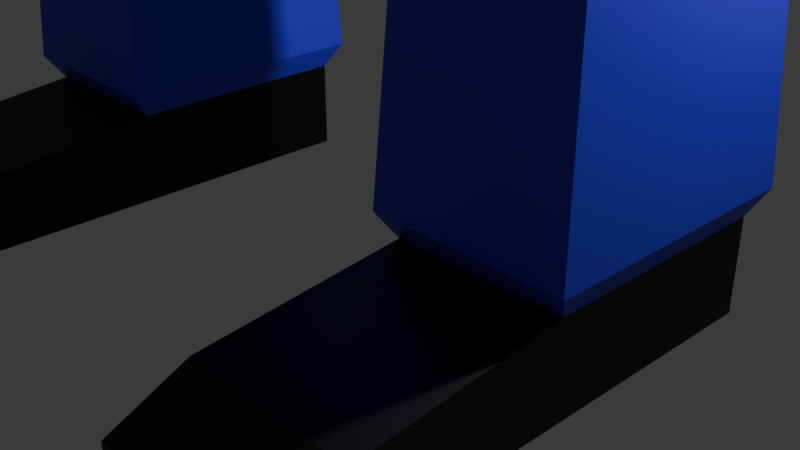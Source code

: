 # Source: luca_project.blend  (saved by Blender 4.3.34; exported with 4.5.12 LTS)
import bpy
from mathutils import Matrix  # noqa: F401  (used for matrix-valued properties, if any)

bpy.ops.wm.read_factory_settings(use_empty=True)
scene = bpy.context.scene
scene.name = 'Scene'

# ---- collections
col_collection = bpy.data.collections.new('Collection'); scene.collection.children.link(col_collection)

# ---- materials (node trees are filled in below, after node groups)
mat_skin = bpy.data.materials.new('skin')
mat_skin.alpha_threshold = 0.0
mat_skin.roughness = 0.5
mat_skin.line_color = (0.0, 0.0, 0.0, 1.0)
mat_shoe = bpy.data.materials.new('shoe')
mat_pants = bpy.data.materials.new('pants')
mat_belt = bpy.data.materials.new('belt')
mat_shirt = bpy.data.materials.new('shirt')
mat_eye = bpy.data.materials.new('eye')
mat_badge = bpy.data.materials.new('badge')

# ---- material node trees
mat_skin.use_nodes = True; mat_skin.node_tree.nodes.clear()
_N = mat_skin.node_tree.nodes; _L = mat_skin.node_tree.links
n0 = _N.new('ShaderNodeOutputMaterial'); n0.name = 'Material Output'; n0.location = (300, 300)
n1 = _N.new('ShaderNodeBsdfPrincipled'); n1.name = 'Principled BSDF'; n1.location = (10, 300)
n1.inputs[0].default_value = (0.8008, 0.683, 0.3161, 1.0)
n1.inputs[3].default_value = 1.45
_L.new(n1.outputs[0], n0.inputs[0])
n0.is_active_output = True
mat_shoe.use_nodes = True; mat_shoe.node_tree.nodes.clear()
_N = mat_shoe.node_tree.nodes; _L = mat_shoe.node_tree.links
n0 = _N.new('ShaderNodeBsdfPrincipled'); n0.name = 'Principled BSDF'; n0.location = (10, 300)
n0.inputs[0].default_value = (0.0, 0.0, 0.0, 1.0)
n1 = _N.new('ShaderNodeOutputMaterial'); n1.name = 'Material Output'; n1.location = (300, 300)
_L.new(n0.outputs[0], n1.inputs[0])
n1.is_active_output = True
mat_pants.use_nodes = True; mat_pants.node_tree.nodes.clear()
_N = mat_pants.node_tree.nodes; _L = mat_pants.node_tree.links
n0 = _N.new('ShaderNodeBsdfPrincipled'); n0.name = 'Principled BSDF'; n0.location = (10, 300)
n0.inputs[0].default_value = (0.04646, 0.03582, 0.8003, 1.0)
n1 = _N.new('ShaderNodeOutputMaterial'); n1.name = 'Material Output'; n1.location = (300, 300)
_L.new(n0.outputs[0], n1.inputs[0])
n1.is_active_output = True
mat_belt.use_nodes = True; mat_belt.node_tree.nodes.clear()
_N = mat_belt.node_tree.nodes; _L = mat_belt.node_tree.links
n0 = _N.new('ShaderNodeBsdfPrincipled'); n0.name = 'Principled BSDF'; n0.location = (10, 300)
n0.inputs[0].default_value = (0.0, 0.0, 0.0, 1.0)
n1 = _N.new('ShaderNodeOutputMaterial'); n1.name = 'Material Output'; n1.location = (300, 300)
_L.new(n0.outputs[0], n1.inputs[0])
n1.is_active_output = True
mat_shirt.use_nodes = True; mat_shirt.node_tree.nodes.clear()
_N = mat_shirt.node_tree.nodes; _L = mat_shirt.node_tree.links
n0 = _N.new('ShaderNodeBsdfPrincipled'); n0.name = 'Principled BSDF'; n0.location = (10, 300)
n0.inputs[0].default_value = (0.03348, 0.3778, 0.8004, 1.0)
n1 = _N.new('ShaderNodeOutputMaterial'); n1.name = 'Material Output'; n1.location = (300, 300)
_L.new(n0.outputs[0], n1.inputs[0])
n1.is_active_output = True
mat_eye.use_nodes = True; mat_eye.node_tree.nodes.clear()
_N = mat_eye.node_tree.nodes; _L = mat_eye.node_tree.links
n0 = _N.new('ShaderNodeBsdfPrincipled'); n0.name = 'Principled BSDF'; n0.location = (10, 300)
n1 = _N.new('ShaderNodeOutputMaterial'); n1.name = 'Material Output'; n1.location = (300, 300)
_L.new(n0.outputs[0], n1.inputs[0])
n1.is_active_output = True
mat_badge.use_nodes = True; mat_badge.node_tree.nodes.clear()
_N = mat_badge.node_tree.nodes; _L = mat_badge.node_tree.links
n0 = _N.new('ShaderNodeBsdfPrincipled'); n0.name = 'Principled BSDF'; n0.location = (10, 300)
n0.inputs[0].default_value = (0.8003, 0.5939, 0.0, 1.0)
n0.inputs[1].default_value = 0.7254
n1 = _N.new('ShaderNodeOutputMaterial'); n1.name = 'Material Output'; n1.location = (300, 300)
_L.new(n0.outputs[0], n1.inputs[0])
n1.is_active_output = True

# ---- world
world_world = bpy.data.worlds.new('World'); scene.world = world_world
world_world.use_nodes = True; world_world.node_tree.nodes.clear()
_N = world_world.node_tree.nodes; _L = world_world.node_tree.links
n0 = _N.new('ShaderNodeOutputWorld'); n0.name = 'World Output'; n0.location = (300, 300)
n1 = _N.new('ShaderNodeBackground'); n1.name = 'Background'; n1.location = (10, 300)
n1.inputs[0].default_value = (0.05088, 0.05088, 0.05088, 1.0)
_L.new(n1.outputs[0], n0.inputs[0])
n0.is_active_output = True
world_world.color = (0.05088, 0.05088, 0.05088)
world_world.sun_shadow_jitter_overblur = 0.0

# ---- cameras
cam_camera = bpy.data.cameras.new('Camera')
cam_camera.clip_end = 100.0
cam_camera.ortho_scale = 7.314

# ---- lights
light_light = bpy.data.lights.new('Light', 'POINT')
light_light.energy = 1000.0
light_light.shadow_soft_size = 0.1

# ---- meshes
me_cube = bpy.data.meshes.new('Cube')
me_cube.from_pydata([(3.89, 1.0, 16.64), (1.656, 1.0, 8.847), (3.89, -2.132, 16.64), (1.656, -2.132, 8.847), (0.0, 1.0, 8.847), (0.0, -2.132, 16.64), (0.0, -2.132, 8.847), (0.0, 1.0, 16.64), (3.89, 1.0, 14.04), (3.89, 1.0, 11.44), (3.89, -2.132, 14.04), (3.89, -2.132, 11.44), (0.0, -2.132, 14.04), (0.0, -2.132, 11.44), (0.0, 1.0, 14.04), (0.0, 1.0, 11.44), (3.89, 1.0, 9.713), (3.89, -2.132, 9.713), (0.0, -2.132, 9.713), (0.0, 1.0, 9.713), (3.427, 0.5688, 8.107), (1.808, 0.5688, 8.107), (3.427, -1.701, 8.107), (1.808, -1.701, 8.107), (3.427, 0.5688, 4.843), (1.808, 0.5688, 4.843), (3.427, -1.701, 4.843), (1.808, -1.701, 4.843), (3.427, 0.5688, 4.421), (1.808, 0.5688, 4.421), (3.427, -1.701, 4.421), (1.808, -1.701, 4.421), (3.427, 0.5688, 4.053), (1.808, 0.5688, 4.053), (3.427, -1.701, 4.053), (1.808, -1.701, 4.053), (3.427, 0.5688, 1.051), (1.808, 0.5688, 1.051), (3.427, -1.701, 1.051), (1.808, -1.701, 1.051), (3.427, 0.5688, 0.1562), (1.808, 0.5688, 0.1562), (3.427, -1.701, 0.1562), (1.808, -1.701, 0.1562), (3.427, -3.633, 0.8406), (1.808, -3.633, 0.8406), (3.427, -3.633, 0.1562), (1.808, -3.633, 0.1562), (3.427, -4.348, 0.5095), (1.808, -4.348, 0.5095), (3.427, -4.348, 0.1562), (1.808, -4.348, 0.1562), (3.545, -1.866, 1.294), (3.545, 0.7337, 1.294), (1.691, -1.866, 1.294), (1.691, 0.7337, 1.294), (5.532, 0.7551, 16.44), (5.532, -1.887, 16.44), (5.532, 0.7551, 14.24), (5.532, -1.887, 14.24), (9.95, 0.5958, 16.3), (9.95, -1.728, 16.3), (9.95, 0.5958, 14.38), (9.95, -1.728, 14.38), (10.24, 0.5958, 16.3), (10.24, -1.728, 16.3), (10.24, 0.5958, 14.38), (10.24, -1.728, 14.38), (10.52, 0.5958, 16.3), (10.52, -1.728, 16.3), (10.52, 0.5958, 14.38), (10.52, -1.728, 14.38), (13.66, 0.3424, 16.09), (13.66, -1.474, 16.09), (13.66, 0.3424, 14.59), (13.66, -1.474, 14.59), (14.07, 0.589, 16.3), (14.07, -1.721, 16.3), (14.07, 0.589, 14.38), (14.07, -1.721, 14.38), (15.21, 0.589, 16.3), (15.21, -1.721, 16.3), (15.21, 0.589, 14.38), (15.21, -1.721, 14.38), (2.365, 0.7011, 17.1), (2.365, -1.833, 17.1), (0.0, 0.7011, 17.1), (0.0, -1.833, 17.1), (2.365, 0.1973, 17.7), (2.365, -1.329, 17.7), (0.0, 0.1973, 17.7), (0.0, -1.329, 17.7), (4.382, 1.474, 18.56), (4.382, -2.39, 18.56), (0.0, 1.474, 18.56), (0.0, -2.39, 18.56), (4.382, 1.474, 22.28), (4.382, -2.39, 22.28), (0.0, 1.474, 22.28), (0.0, -2.39, 22.28), (0.0, 1.474, 19.8), (0.0, 1.474, 21.04), (5.043, 1.907, 21.21), (5.043, 1.907, 19.63), (5.043, -3.038, 19.63), (5.043, -3.038, 21.21), (0.0, -3.038, 21.21), (0.0, -3.038, 19.63), (5.043, -0.01621, 20.73), (5.043, -0.01621, 20.11), (5.043, -1.116, 20.11), (5.043, -1.116, 20.73), (5.611, -0.01621, 20.73), (5.611, -0.01621, 20.11), (5.611, -1.116, 20.11), (5.611, -1.116, 20.73), (3.89, 1.0, 10.63), (3.89, 1.0, 10.05), (3.89, -2.132, 10.63), (3.89, -2.132, 10.05), (0.0, -2.132, 10.63), (0.0, -2.132, 10.05), (0.0, 1.0, 10.63), (0.0, 1.0, 10.05), (4.374, 1.484, 10.63), (4.374, 1.484, 10.05), (4.374, -2.616, 10.63), (4.374, -2.616, 10.05), (0.0, -2.817, 10.63), (0.0, -2.817, 10.05), (0.0, 1.685, 10.63), (0.0, 1.685, 10.05), (3.833, -3.038, 20.01), (3.833, -3.038, 20.83), (1.21, -3.038, 20.83), (1.21, -3.038, 20.01), (2.522, -3.038, 20.01), (2.522, -3.038, 20.83), (3.833, -3.293, 20.01), (3.833, -3.293, 20.83), (1.21, -3.293, 20.01), (1.21, -3.293, 20.83), (2.522, -3.293, 20.01), (2.522, -3.293, 20.83)], [], [(4, 1, 3, 6), (2, 10, 59, 57), (14, 7, 0, 8), (2, 0, 84, 85), (10, 2, 5, 12), (118, 11, 13, 120), (11, 10, 12, 13), (122, 15, 9, 116), (15, 14, 8, 9), (116, 9, 11, 118), (9, 8, 10, 11), (3, 1, 21, 23), (4, 19, 16, 1), (3, 17, 18, 6), (20, 22, 26, 24), (17, 3, 23, 22), (16, 17, 22, 20), (1, 16, 20, 21), (27, 25, 29, 31), (22, 23, 27, 26), (23, 21, 25, 27), (21, 20, 24, 25), (29, 28, 32, 33), (25, 24, 28, 29), (24, 26, 30, 28), (26, 27, 31, 30), (53, 52, 38, 36), (28, 30, 34, 32), (30, 31, 35, 34), (31, 29, 33, 35), (39, 37, 41, 43), (52, 54, 39, 38), (54, 55, 37, 39), (55, 53, 36, 37), (41, 40, 42, 43), (37, 36, 40, 41), (36, 38, 42, 40), (42, 38, 44, 46), (47, 46, 50, 51), (39, 43, 47, 45), (43, 42, 46, 47), (38, 39, 45, 44), (48, 49, 51, 50), (45, 47, 51, 49), (44, 45, 49, 48), (46, 44, 48, 50), (33, 32, 53, 55), (35, 33, 55, 54), (34, 35, 54, 52), (32, 34, 52, 53), (57, 59, 63, 61), (10, 8, 58, 59), (8, 0, 56, 58), (0, 2, 57, 56), (61, 63, 67, 65), (56, 57, 61, 60), (59, 58, 62, 63), (58, 56, 60, 62), (65, 67, 71, 69), (60, 61, 65, 64), (63, 62, 66, 67), (62, 60, 64, 66), (71, 70, 74, 75), (64, 65, 69, 68), (67, 66, 70, 71), (66, 64, 68, 70), (73, 75, 79, 77), (70, 68, 72, 74), (69, 71, 75, 73), (68, 69, 73, 72), (76, 77, 81, 80), (72, 73, 77, 76), (75, 74, 78, 79), (74, 72, 76, 78), (82, 80, 81, 83), (79, 78, 82, 83), (78, 76, 80, 82), (77, 79, 83, 81), (87, 85, 89, 91), (5, 2, 85, 87), (0, 7, 86, 84), (88, 90, 94, 92), (85, 84, 88, 89), (84, 86, 90, 88), (102, 101, 98, 96), (91, 89, 93, 95), (89, 88, 92, 93), (96, 98, 99, 97), (106, 105, 97, 99), (105, 102, 96, 97), (93, 92, 103, 104), (104, 103, 102, 105), (95, 93, 104, 107), (107, 104, 105, 106), (92, 94, 100, 103), (103, 100, 101, 102), (110, 111, 108, 109), (114, 113, 112, 115), (109, 108, 112, 113), (108, 111, 115, 112), (111, 110, 114, 115), (110, 109, 113, 114), (16, 117, 119, 17), (117, 123, 131, 125), (19, 123, 117, 16), (121, 119, 127, 129), (17, 119, 121, 18), (116, 118, 126, 124), (125, 124, 126, 127), (131, 130, 124, 125), (127, 126, 128, 129), (119, 117, 125, 127), (118, 120, 128, 126), (122, 116, 124, 130), (136, 137, 133, 132), (135, 134, 137, 136), (142, 138, 139, 143), (140, 142, 143, 141), (137, 134, 141, 143), (134, 135, 140, 141), (136, 132, 138, 142), (135, 136, 142, 140), (132, 133, 139, 138), (133, 137, 143, 139)])
me_cube.polygons.foreach_set('material_index', [2, 4, 4, 4, 4, 4, 4, 4, 4, 4, 4, 2, 2, 2, 2, 2, 2, 2, 2, 2, 2, 2, 2, 2, 2, 2, 2, 2, 2, 2, 1, 2, 2, 2, 1, 1, 1, 1, 1, 1, 1, 1, 1, 1, 1, 1, 2, 2, 2, 2, 4, 4, 4, 4, 4, 4, 4, 4, 4, 4, 4, 4, 4, 4, 4, 4, 0, 4, 4, 4, 0, 0, 0, 0, 0, 0, 0, 0, 0, 4, 4, 0, 0, 0, 0, 0, 0, 0, 0, 0, 0, 0, 0, 0, 0, 0, 0, 0, 0, 0, 0, 0, 2, 3, 2, 3, 2, 3, 3, 3, 3, 3, 3, 3, 5, 1, 5, 1, 1, 1, 5, 1, 5, 5])
_uv = me_cube.uv_layers.new(name='UVMap')
_uv.uv.foreach_set('vector', [0.25, 0.5, 0.375, 0.5, 0.375, 0.75, 0.25, 0.75, 0.625, 0.75, 0.5417, 0.75, 0.5417, 0.75, 0.625, 0.75, 0.5417, 0.375, 0.625, 0.375, 0.625, 0.5, 0.5417, 0.5, 0.625, 0.75, 0.625, 0.5, 0.625, 0.5, 0.625, 0.75, 0.5417, 0.75, 0.625, 0.75, 0.625, 0.875, 0.5417, 0.875, 0.4323, 0.75, 0.4583, 0.75, 0.4583, 0.875, 0.4323, 0.875, 0.4583, 0.75, 0.5417, 0.75, 0.5417, 0.875, 0.4583, 0.875, 0.4323, 0.375, 0.4583, 0.375, 0.4583, 0.5, 0.4323, 0.5, 0.4583, 0.375, 0.5417, 0.375, 0.5417, 0.5, 0.4583, 0.5, 0.4323, 0.5, 0.4583, 0.5, 0.4583, 0.75, 0.4323, 0.75, 0.4583, 0.5, 0.5417, 0.5, 0.5417, 0.75, 0.4583, 0.75, 0.375, 0.75, 0.375, 0.5, 0.375, 0.5, 0.375, 0.75, 0.375, 0.375, 0.4028, 0.375, 0.4028, 0.5, 0.375, 0.5, 0.375, 0.75, 0.4028, 0.75, 0.4028, 0.875, 0.375, 0.875, 0.4028, 0.5, 0.4028, 0.75, 0.4028, 0.75, 0.4028, 0.5, 0.4028, 0.75, 0.375, 0.75, 0.375, 0.75, 0.4028, 0.75, 0.4028, 0.5, 0.4028, 0.75, 0.4028, 0.75, 0.4028, 0.5, 0.375, 0.5, 0.4028, 0.5, 0.4028, 0.5, 0.375, 0.5, 0.375, 0.75, 0.375, 0.5, 0.375, 0.5, 0.375, 0.75, 0.4028, 0.75, 0.375, 0.75, 0.375, 0.75, 0.4028, 0.75, 0.375, 0.75, 0.375, 0.5, 0.375, 0.5, 0.375, 0.75, 0.375, 0.5, 0.4028, 0.5, 0.4028, 0.5, 0.375, 0.5, 0.375, 0.5, 0.4028, 0.5, 0.4028, 0.5, 0.375, 0.5, 0.375, 0.5, 0.4028, 0.5, 0.4028, 0.5, 0.375, 0.5, 0.4028, 0.5, 0.4028, 0.75, 0.4028, 0.75, 0.4028, 0.5, 0.4028, 0.75, 0.375, 0.75, 0.375, 0.75, 0.4028, 0.75, 0.4028, 0.5, 0.4028, 0.75, 0.4028, 0.75, 0.4028, 0.5, 0.4028, 0.5, 0.4028, 0.75, 0.4028, 0.75, 0.4028, 0.5, 0.4028, 0.75, 0.375, 0.75, 0.375, 0.75, 0.4028, 0.75, 0.375, 0.75, 0.375, 0.5, 0.375, 0.5, 0.375, 0.75, 0.375, 0.75, 0.375, 0.5, 0.375, 0.5, 0.375, 0.75, 0.4028, 0.75, 0.375, 0.75, 0.375, 0.75, 0.4028, 0.75, 0.375, 0.75, 0.375, 0.5, 0.375, 0.5, 0.375, 0.75, 0.375, 0.5, 0.4028, 0.5, 0.4028, 0.5, 0.375, 0.5, 0.375, 0.5, 0.4028, 0.5, 0.4028, 0.75, 0.375, 0.75, 0.375, 0.5, 0.4028, 0.5, 0.4028, 0.5, 0.375, 0.5, 0.4028, 0.5, 0.4028, 0.75, 0.4028, 0.75, 0.4028, 0.5, 0.4028, 0.75, 0.4028, 0.75, 0.4028, 0.75, 0.4028, 0.75, 0.375, 0.75, 0.4028, 0.75, 0.4028, 0.75, 0.375, 0.75, 0.375, 0.75, 0.375, 0.75, 0.375, 0.75, 0.375, 0.75, 0.375, 0.75, 0.4028, 0.75, 0.4028, 0.75, 0.375, 0.75, 0.4028, 0.75, 0.375, 0.75, 0.375, 0.75, 0.4028, 0.75, 0.4028, 0.75, 0.375, 0.75, 0.375, 0.75, 0.4028, 0.75, 0.375, 0.75, 0.375, 0.75, 0.375, 0.75, 0.375, 0.75, 0.4028, 0.75, 0.375, 0.75, 0.375, 0.75, 0.4028, 0.75, 0.4028, 0.75, 0.4028, 0.75, 0.4028, 0.75, 0.4028, 0.75, 0.375, 0.5, 0.4028, 0.5, 0.4028, 0.5, 0.375, 0.5, 0.375, 0.75, 0.375, 0.5, 0.375, 0.5, 0.375, 0.75, 0.4028, 0.75, 0.375, 0.75, 0.375, 0.75, 0.4028, 0.75, 0.4028, 0.5, 0.4028, 0.75, 0.4028, 0.75, 0.4028, 0.5, 0.625, 0.75, 0.5417, 0.75, 0.5417, 0.75, 0.625, 0.75, 0.5417, 0.75, 0.5417, 0.5, 0.5417, 0.5, 0.5417, 0.75, 0.5417, 0.5, 0.625, 0.5, 0.625, 0.5, 0.5417, 0.5, 0.625, 0.5, 0.625, 0.75, 0.625, 0.75, 0.625, 0.5, 0.625, 0.75, 0.5417, 0.75, 0.5417, 0.75, 0.625, 0.75, 0.625, 0.5, 0.625, 0.75, 0.625, 0.75, 0.625, 0.5, 0.5417, 0.75, 0.5417, 0.5, 0.5417, 0.5, 0.5417, 0.75, 0.5417, 0.5, 0.625, 0.5, 0.625, 0.5, 0.5417, 0.5, 0.625, 0.75, 0.5417, 0.75, 0.5417, 0.75, 0.625, 0.75, 0.625, 0.5, 0.625, 0.75, 0.625, 0.75, 0.625, 0.5, 0.5417, 0.75, 0.5417, 0.5, 0.5417, 0.5, 0.5417, 0.75, 0.5417, 0.5, 0.625, 0.5, 0.625, 0.5, 0.5417, 0.5, 0.5417, 0.75, 0.5417, 0.5, 0.5417, 0.5, 0.5417, 0.75, 0.625, 0.5, 0.625, 0.75, 0.625, 0.75, 0.625, 0.5, 0.5417, 0.75, 0.5417, 0.5, 0.5417, 0.5, 0.5417, 0.75, 0.5417, 0.5, 0.625, 0.5, 0.625, 0.5, 0.5417, 0.5, 0.625, 0.75, 0.5417, 0.75, 0.5417, 0.75, 0.625, 0.75, 0.5417, 0.5, 0.625, 0.5, 0.625, 0.5, 0.5417, 0.5, 0.625, 0.75, 0.5417, 0.75, 0.5417, 0.75, 0.625, 0.75, 0.625, 0.5, 0.625, 0.75, 0.625, 0.75, 0.625, 0.5, 0.625, 0.5, 0.625, 0.75, 0.625, 0.75, 0.625, 0.5, 0.625, 0.5, 0.625, 0.75, 0.625, 0.75, 0.625, 0.5, 0.5417, 0.75, 0.5417, 0.5, 0.5417, 0.5, 0.5417, 0.75, 0.5417, 0.5, 0.625, 0.5, 0.625, 0.5, 0.5417, 0.5, 0.5417, 0.5, 0.625, 0.5, 0.625, 0.75, 0.5417, 0.75, 0.5417, 0.75, 0.5417, 0.5, 0.5417, 0.5, 0.5417, 0.75, 0.5417, 0.5, 0.625, 0.5, 0.625, 0.5, 0.5417, 0.5, 0.625, 0.75, 0.5417, 0.75, 0.5417, 0.75, 0.625, 0.75, 0.625, 0.875, 0.625, 0.75, 0.625, 0.75, 0.625, 0.875, 0.625, 0.875, 0.625, 0.75, 0.625, 0.75, 0.625, 0.875, 0.625, 0.5, 0.625, 0.375, 0.625, 0.375, 0.625, 0.5, 0.625, 0.5, 0.625, 0.375, 0.625, 0.375, 0.625, 0.5, 0.625, 0.75, 0.625, 0.5, 0.625, 0.5, 0.625, 0.75, 0.625, 0.5, 0.625, 0.375, 0.625, 0.375, 0.625, 0.5, 0.625, 0.5, 0.625, 0.375, 0.625, 0.375, 0.625, 0.5, 0.625, 0.875, 0.625, 0.75, 0.625, 0.75, 0.625, 0.875, 0.625, 0.75, 0.625, 0.5, 0.625, 0.5, 0.625, 0.75, 0.625, 0.5, 0.75, 0.5, 0.75, 0.75, 0.625, 0.75, 0.625, 0.875, 0.625, 0.75, 0.625, 0.75, 0.625, 0.875, 0.625, 0.75, 0.625, 0.5, 0.625, 0.5, 0.625, 0.75, 0.625, 0.75, 0.625, 0.5, 0.625, 0.5, 0.625, 0.75, 0.625, 0.75, 0.625, 0.5, 0.625, 0.5, 0.625, 0.75, 0.625, 0.875, 0.625, 0.75, 0.625, 0.75, 0.625, 0.875, 0.625, 0.875, 0.625, 0.75, 0.625, 0.75, 0.625, 0.875, 0.625, 0.5, 0.625, 0.375, 0.625, 0.375, 0.625, 0.5, 0.625, 0.5, 0.625, 0.375, 0.625, 0.375, 0.625, 0.5, 0.625, 0.75, 0.625, 0.75, 0.625, 0.5, 0.625, 0.5, 0.625, 0.75, 0.625, 0.5, 0.625, 0.5, 0.625, 0.75, 0.625, 0.5, 0.625, 0.5, 0.625, 0.5, 0.625, 0.5, 0.625, 0.5, 0.625, 0.75, 0.625, 0.75, 0.625, 0.5, 0.625, 0.75, 0.625, 0.75, 0.625, 0.75, 0.625, 0.75, 0.625, 0.75, 0.625, 0.5, 0.625, 0.5, 0.625, 0.75, 0.4028, 0.5, 0.4138, 0.5, 0.4138, 0.75, 0.4028, 0.75, 0.4138, 0.5, 0.4138, 0.375, 0.4138, 0.375, 0.4138, 0.5, 0.4028, 0.375, 0.4138, 0.375, 0.4138, 0.5, 0.4028, 0.5, 0.4138, 0.875, 0.4138, 0.75, 0.4138, 0.75, 0.4138, 0.875, 0.4028, 0.75, 0.4138, 0.75, 0.4138, 0.875, 0.4028, 0.875, 0.4323, 0.5, 0.4323, 0.75, 0.4323, 0.75, 0.4323, 0.5, 0.4138, 0.5, 0.4323, 0.5, 0.4323, 0.75, 0.4138, 0.75, 0.4138, 0.375, 0.4323, 0.375, 0.4323, 0.5, 0.4138, 0.5, 0.4138, 0.75, 0.4323, 0.75, 0.4323, 0.875, 0.4138, 0.875, 0.4138, 0.75, 0.4138, 0.5, 0.4138, 0.5, 0.4138, 0.75, 0.4323, 0.75, 0.4323, 0.875, 0.4323, 0.875, 0.4323, 0.75, 0.4323, 0.375, 0.4323, 0.5, 0.4323, 0.5, 0.4323, 0.375, 0.625, 0.8125, 0.625, 0.8125, 0.625, 0.75, 0.625, 0.75, 0.625, 0.875, 0.625, 0.875, 0.625, 0.8125, 0.625, 0.8125, 0.625, 0.8125, 0.625, 0.75, 0.625, 0.75, 0.625, 0.8125, 0.625, 0.875, 0.625, 0.8125, 0.625, 0.8125, 0.625, 0.875, 0.625, 0.8125, 0.625, 0.875, 0.625, 0.875, 0.625, 0.8125, 0.625, 0.875, 0.625, 0.875, 0.625, 0.875, 0.625, 0.875, 0.625, 0.8125, 0.625, 0.75, 0.625, 0.75, 0.625, 0.8125, 0.625, 0.875, 0.625, 0.8125, 0.625, 0.8125, 0.625, 0.875, 0.625, 0.75, 0.625, 0.75, 0.625, 0.75, 0.625, 0.75, 0.625, 0.75, 0.625, 0.8125, 0.625, 0.8125, 0.625, 0.75])
me_cube.materials.append(mat_skin)
me_cube.materials.append(mat_shoe)
me_cube.materials.append(mat_pants)
me_cube.materials.append(mat_belt)
me_cube.materials.append(mat_shirt)
me_cube.materials.append(mat_eye)
me_cube.use_mirror_vertex_groups = False
me_cube.update()
me_cube_001 = bpy.data.meshes.new('Cube.001')
me_cube_001.from_pydata([(4.748, 1.843, 22.38), (1.424, -3.922, 22.31), (0.0, 1.843, 22.38), (0.0, -4.394, 22.53), (0.0, 1.843, 21.46), (5.529, 2.353, 21.12), (5.529, -3.485, 21.12), (0.0, -3.636, 21.51), (0.0, 1.843, 21.68), (1.496, -3.655, 21.83), (5.344, 2.233, 21.42), (0.0, -3.815, 21.75), (5.594, -4.534, 21.15), (0.0, -4.685, 21.53), (5.41, -4.353, 21.44), (0.0, -4.864, 21.78), (4.748, -2.72, 22.38), (5.344, -3.304, 21.42), (0.2059, -4.363, 22.35), (0.1435, -3.771, 21.91)], [], [(10, 8, 2, 0), (0, 2, 3, 16), (19, 9, 1, 18), (17, 10, 0, 16), (5, 6, 7, 4), (6, 5, 10, 17), (6, 17, 14, 12), (5, 4, 8, 10), (13, 12, 14, 15), (7, 6, 12, 13), (17, 11, 15, 14), (18, 1, 16, 3), (1, 9, 17, 16), (19, 18, 3, 11), (9, 19, 11, 17)])
me_cube_001.polygons.foreach_set('material_index', [4, 4, 6, 4, 4, 4, 1, 4, 1, 1, 1, 4, 4, 4, 4])
_uv = me_cube_001.uv_layers.new(name='UVMap')
_uv.uv.foreach_set('vector', [0.625, 0.5, 0.625, 0.375, 0.625, 0.375, 0.625, 0.5, 0.625, 0.5, 0.75, 0.5, 0.75, 0.75, 0.625, 0.75, 0.625, 0.8707, 0.625, 0.8388, 0.625, 0.8388, 0.625, 0.8706, 0.625, 0.75, 0.625, 0.5, 0.625, 0.5, 0.625, 0.75, 0.625, 0.5, 0.625, 0.75, 0.625, 0.875, 0.625, 0.375, 0.625, 0.75, 0.625, 0.5, 0.625, 0.5, 0.625, 0.75, 0.625, 0.75, 0.625, 0.75, 0.625, 0.75, 0.625, 0.75, 0.625, 0.5, 0.625, 0.375, 0.625, 0.375, 0.625, 0.5, 0.625, 0.875, 0.625, 0.75, 0.625, 0.75, 0.625, 0.875, 0.625, 0.875, 0.625, 0.75, 0.625, 0.75, 0.625, 0.875, 0.625, 0.75, 0.625, 0.875, 0.625, 0.875, 0.625, 0.75, 0.625, 0.8706, 0.625, 0.8388, 0.625, 0.75, 0.625, 0.875, 0.625, 0.8388, 0.625, 0.8388, 0.625, 0.75, 0.625, 0.75, 0.625, 0.8707, 0.625, 0.8706, 0.625, 0.875, 0.625, 0.875, 0.625, 0.8388, 0.625, 0.8707, 0.625, 0.875, 0.625, 0.75])
me_cube_001.materials.append(mat_skin)
me_cube_001.materials.append(mat_shoe)
me_cube_001.materials.append(mat_pants)
me_cube_001.materials.append(mat_belt)
me_cube_001.materials.append(mat_shirt)
me_cube_001.materials.append(mat_eye)
me_cube_001.materials.append(mat_badge)
me_cube_001.use_mirror_vertex_groups = False
me_cube_001.update()
arm_armature = bpy.data.armatures.new('Armature')  # bones are not reproduced

# ---- objects
ob_man = bpy.data.objects.new('man', me_cube)
ob_light = bpy.data.objects.new('Light', light_light)
ob_camera = bpy.data.objects.new('Camera', cam_camera)
ob_hat = bpy.data.objects.new('hat', me_cube_001)
ob_armature = bpy.data.objects.new('Armature', arm_armature)

# ---- transforms, parenting, visibility, modifiers, constraints
ob_man.parent = ob_armature
ob_man.location = (0.0, 0.0, 0.0)
ob_man.lock_rotations_4d = False
ob_man.empty_display_type = 'ARROWS'
ob_man.lineart.crease_threshold = 0.0
_vg = ob_man.vertex_groups.new(name='rot')
for _i, _w in zip([1, 3, 4, 6, 9, 11, 13, 15, 18, 19, 21, 23, 116, 118, 119, 120, 121, 122, 123, 128, 129, 130, 131], [0.2199, 0.1543, 0.6079, 0.6045, 0.009682, 0.01224, 0.1694, 0.1716, 0.4893, 0.5758, 0.04487, 0.02496, 0.02368, 0.02869, 0.01658, 0.4056, 0.4281, 0.4407, 0.4938, 0.4345, 0.4079, 0.4751, 0.4521]): _vg.add([_i], _w, 'REPLACE')
_vg = ob_man.vertex_groups.new(name='spine1')
for _i, _w in zip([1, 3, 4, 6, 9, 11, 12, 13, 14, 15, 18, 19, 116, 117, 118, 119, 120, 121, 122, 123, 124, 126, 127, 128, 129, 130, 131], [0.05127, 0.05935, 0.1286, 0.1225, 0.06542, 0.06459, 0.08303, 0.607, 0.07701, 0.6276, 0.2841, 0.2451, 0.05494, 0.01627, 0.05443, 0.019, 0.4074, 0.3632, 0.3971, 0.3388, 0.01105, 0.01497, 0.002297, 0.3764, 0.3971, 0.3648, 0.3842]): _vg.add([_i], _w, 'REPLACE')
_vg = ob_man.vertex_groups.new(name='spine2')
for _i, _w in zip([5, 7, 8, 9, 10, 11, 12, 13, 14, 15, 84, 85, 86, 87, 88, 89, 90, 91, 95, 120, 122, 128, 129, 130, 131], [0.6553, 0.6547, 0.07312, 0.005081, 0.06963, 0.005687, 0.7847, 0.1303, 0.8047, 0.121, 0.08914, 0.1026, 0.4096, 0.3805, 0.04775, 0.05527, 0.08134, 0.08305, 0.01708, 0.07192, 0.06315, 0.04334, 0.01579, 0.03312, 0.007324]): _vg.add([_i], _w, 'REPLACE')
_vg = ob_man.vertex_groups.new(name='head')
for _i, _w in zip([0, 2, 5, 7, 84, 85, 86, 87, 88, 89, 90, 91, 92, 93, 94, 95, 96, 97, 98, 99, 100, 101, 102, 103, 104, 105, 106, 107, 108, 109, 110, 111, 112, 113, 114, 115, 132, 133, 134, 135, 136, 137, 138, 139, 140, 141, 142, 143], [0.02607, 0.005976, 0.1088, 0.1053, 0.1758, 0.1345, 0.2046, 0.2325, 0.569, 0.4048, 0.8277, 0.7819, 0.8079, 0.7074, 0.9114, 0.8957, 0.9327, 0.9156, 0.9777, 0.9729, 0.9558, 0.9721, 0.9108, 0.8661, 0.8072, 0.8777, 0.9634, 0.9389, 1.0, 1.0, 1.0, 1.0, 1.0, 1.0, 1.0, 1.0, 0.5516, 0.5461, 0.537, 0.5378, 0.5396, 0.5344, 0.5497, 0.546, 0.5378, 0.5371, 0.5394, 0.5362]): _vg.add([_i], _w, 'REPLACE')
_vg = ob_man.vertex_groups.new(name='shoulder.L')
for _i, _w in zip([0, 2, 5, 7, 8, 9, 10, 11, 12, 14, 56, 57, 58, 59, 84, 85, 86, 87, 88, 89, 90, 91, 92, 93, 94, 95, 96, 97, 100, 102, 103, 104, 105, 107, 116, 117, 118, 119, 124, 125, 126, 127, 132, 133, 134, 135, 136, 137, 138, 139, 140, 141, 142, 143], [0.8147, 0.8219, 0.1491, 0.1371, 0.5882, 0.1342, 0.5997, 0.1384, 0.05736, 0.04874, 0.08443, 0.08602, 0.1113, 0.1143, 0.6535, 0.7028, 0.2165, 0.2192, 0.3443, 0.5073, 0.05658, 0.09757, 0.1562, 0.2584, 0.05151, 0.05528, 0.05523, 0.07245, 0.005519, 0.07306, 0.1094, 0.1704, 0.107, 0.02145, 0.06841, 0.0004671, 0.07165, 0.00577, 0.05274, 0.02869, 0.05519, 0.03334, 0.4484, 0.4539, 0.463, 0.4622, 0.4604, 0.4656, 0.4503, 0.454, 0.4622, 0.4629, 0.4606, 0.4638]): _vg.add([_i], _w, 'REPLACE')
_vg = ob_man.vertex_groups.new(name='UPER ARM .L')
for _i, _w in zip([0, 2, 8, 9, 10, 11, 56, 57, 58, 59, 60, 61, 62, 63, 64, 65, 66, 67, 68, 69, 70, 71, 72, 84, 85], [0.1267, 0.1287, 0.1849, 0.03388, 0.1802, 0.03333, 0.9036, 0.8998, 0.8397, 0.8349, 0.9178, 0.8144, 0.8265, 0.7758, 0.7587, 0.6128, 0.6066, 0.5904, 0.5445, 0.3706, 0.3321, 0.3731, 0.007225, 0.03693, 0.02569]): _vg.add([_i], _w, 'REPLACE')
_vg = ob_man.vertex_groups.new(name='LOWER ARM .L')
for _i, _w in zip([60, 61, 62, 63, 64, 65, 66, 67, 68, 69, 70, 71, 72, 74, 75], [0.07473, 0.1616, 0.1531, 0.19, 0.2271, 0.3431, 0.3572, 0.3545, 0.4317, 0.5605, 0.6108, 0.5461, 0.001774, 0.01887, 0.00118]): _vg.add([_i], _w, 'REPLACE')
_vg = ob_man.vertex_groups.new(name='HAND.L')
for _i, _w in zip([63, 65, 66, 67, 69, 70, 71, 72, 73, 74, 75, 76, 77, 78, 79, 80, 81, 82, 83], [0.001684, 0.03193, 0.01508, 0.04915, 0.06702, 0.05519, 0.07749, 0.9455, 0.9592, 0.9446, 0.957, 0.9707, 0.9801, 0.9698, 0.9786, 0.9896, 0.9929, 0.988, 0.9927]): _vg.add([_i], _w, 'REPLACE')
_vg = ob_man.vertex_groups.new(name='shoulder.R')
for _i, _w in zip([5, 7, 84, 86, 87, 90, 91], [0.06497, 0.084, 0.01473, 0.1653, 0.1581, 0.01537, 0.01704]): _vg.add([_i], _w, 'REPLACE')
_vg = ob_man.vertex_groups.new(name='UPER ARM .R')
_vg = ob_man.vertex_groups.new(name='LOWER ARM .R')
_vg = ob_man.vertex_groups.new(name='HAND.R')
_vg = ob_man.vertex_groups.new(name='UPPER LEG .L')
for _i, _w in zip([1, 3, 4, 6, 8, 9, 10, 11, 13, 15, 16, 17, 18, 19, 20, 21, 22, 23, 24, 25, 26, 27, 28, 29, 30, 31, 32, 33, 34, 35, 116, 117, 118, 119, 120, 121, 122, 123, 124, 125, 126, 127, 128, 129, 130, 131], [0.7161, 0.7745, 0.2548, 0.2623, 0.1203, 0.6982, 0.1171, 0.6937, 0.06731, 0.05767, 0.9461, 0.9212, 0.2053, 0.1631, 0.9701, 0.9255, 0.9778, 0.9379, 0.7461, 0.7441, 0.8414, 0.8402, 0.4107, 0.4102, 0.4897, 0.4885, 0.1998, 0.2007, 0.1758, 0.1732, 0.7993, 0.9064, 0.7935, 0.8863, 0.09674, 0.1814, 0.08316, 0.1458, 0.8749, 0.9061, 0.8613, 0.8901, 0.1277, 0.1511, 0.1068, 0.1264]): _vg.add([_i], _w, 'REPLACE')
_vg = ob_man.vertex_groups.new(name='LOWER LEG.L')
for _i, _w in zip([24, 25, 26, 27, 28, 29, 30, 31, 32, 33, 34, 35, 36, 37, 38, 39, 40, 41, 42, 43, 52, 53, 54, 55], [0.2458, 0.2453, 0.152, 0.1519, 0.5735, 0.5726, 0.4909, 0.492, 0.7745, 0.7728, 0.7768, 0.78, 0.6042, 0.6017, 0.07264, 0.07636, 0.4959, 0.4953, 0.01743, 0.02054, 0.1567, 0.7466, 0.1597, 0.7438]): _vg.add([_i], _w, 'REPLACE')
_vg = ob_man.vertex_groups.new(name='FOOT.L')
for _i, _w in zip([32, 33, 34, 35, 36, 37, 38, 39, 40, 41, 42, 43, 44, 45, 46, 47, 48, 49, 50, 51, 52, 53, 54, 55], [0.0005356, 0.00117, 0.04445, 0.04282, 0.3868, 0.3892, 0.919, 0.9149, 0.5015, 0.502, 0.9647, 0.963, 0.9945, 0.994, 0.9968, 0.9969, 0.9976, 0.9974, 0.9978, 0.9979, 0.8198, 0.2364, 0.8167, 0.239]): _vg.add([_i], _w, 'REPLACE')
_vg = ob_man.vertex_groups.new(name='UPPER LEG .R')
_vg = ob_man.vertex_groups.new(name='LOWER LEG.R')
_vg = ob_man.vertex_groups.new(name='FOOT.R')
_m = ob_man.modifiers.new('Mirror', 'MIRROR')
_m.use_clip = True
_m = ob_man.modifiers.new('Armature', 'ARMATURE')
_m.object = ob_armature
ob_light.location = (4.076, 1.005, 5.904)
ob_light.rotation_euler = (0.6503, 0.05522, 1.866)
ob_light.lock_rotations_4d = False
ob_light.empty_display_type = 'ARROWS'
ob_light.color = (0.0, 0.0, 0.0, 0.0)
ob_light.lineart.crease_threshold = 0.0
ob_camera.location = (7.359, -6.926, 4.958)
ob_camera.rotation_euler = (1.109, 0.0, 0.8149)
ob_camera.lock_rotations_4d = False
ob_camera.empty_display_type = 'ARROWS'
ob_camera.color = (0.0, 0.0, 0.0, 0.0)
ob_camera.display_type = 'WIRE'
ob_camera.lineart.crease_threshold = 0.0
ob_hat.location = (0.0, 0.0, 0.0)
ob_hat.lock_rotations_4d = False
ob_hat.empty_display_type = 'ARROWS'
ob_hat.lineart.crease_threshold = 0.0
_m = ob_hat.modifiers.new('Mirror', 'MIRROR')
_m.use_clip = True
_c = ob_hat.constraints.new('CHILD_OF'); _c.name = 'Child Of'
_c.target = ob_armature
_c.subtarget = 'head'
_c.set_inverse_pending = False
_c.inverse_matrix = ((-1.0, 2.058e-06, -0.0, 1.045e-06), (-0.0, -0.0, 1.0, -16.49), (2.058e-06, 1.0, -0.0, 0.5079), (-0.0, 0.0, 0.0, 1.0))
ob_armature.location = (0.0, 0.0, 0.0)
ob_armature.show_in_front = True

# ---- collection membership
col_collection.objects.link(ob_man)
col_collection.objects.link(ob_light)
col_collection.objects.link(ob_camera)
col_collection.objects.link(ob_hat)
col_collection.objects.link(ob_armature)

# ---- scene / render settings (as saved in the file)
scene.camera = ob_camera
scene.frame_start = 1; scene.frame_end = 22; scene.frame_set(15)
scene.render.engine = 'BLENDER_EEVEE_NEXT'
bpy.context.view_layer.update()
